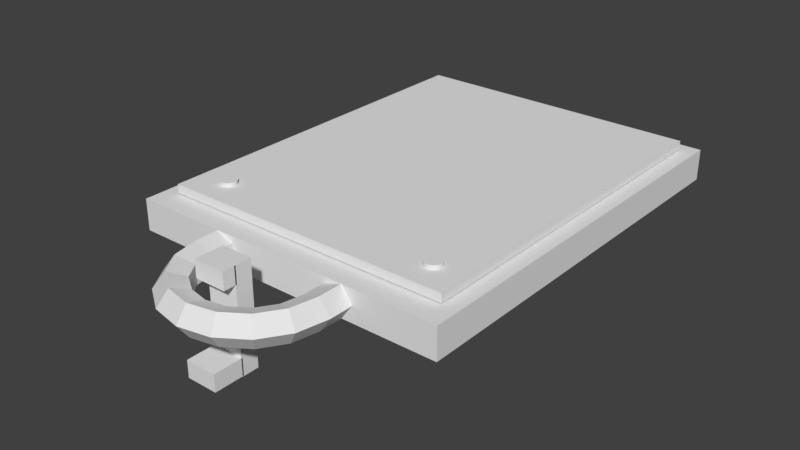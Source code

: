 # Source: Clipboard.blend  (saved by Blender 2.77.0; exported with 4.5.12 LTS)
import bpy
from mathutils import Matrix  # noqa: F401  (used for matrix-valued properties, if any)

bpy.ops.wm.read_factory_settings(use_empty=True)
scene = bpy.context.scene
scene.name = 'Scene'

# ---- collections
col_collection_1 = bpy.data.collections.new('Collection 1'); scene.collection.children.link(col_collection_1)

# ---- world
world_world = bpy.data.worlds.new('World'); scene.world = world_world
world_world.color = (0.05088, 0.05088, 0.05088)
world_world.use_sun_shadow = False
world_world.sun_shadow_jitter_overblur = 0.0
world_world.cycles.sampling_method = 'MANUAL'

# ---- meshes
me_torus_001 = bpy.data.meshes.new('Torus.001')
me_torus_001.from_pydata([(-1.861, -2.356, -0.242), (-1.861, -2.356, 0.242), (-1.861, 2.356, -0.242), (-1.861, 2.356, 0.242), (1.861, -2.356, -0.242), (1.861, -2.356, 0.242), (1.861, 2.356, -0.242), (1.861, 2.356, 0.242)], [], [(1, 3, 2, 0), (3, 7, 6, 2), (7, 5, 4, 6), (5, 1, 0, 4), (0, 2, 6, 4), (5, 7, 3, 1)])
me_torus_001.use_remesh_preserve_volume = False
me_torus_001.use_remesh_preserve_attributes = False
me_torus_001.use_mirror_vertex_groups = False
me_torus_001.update()
me_cylinder_001 = bpy.data.meshes.new('Cylinder.001')
me_cylinder_001.from_pydata([(0.0, 1.0, -1.0), (0.0, 1.0, 1.0), (0.1951, 0.9808, -1.0), (0.1951, 0.9808, 1.0), (0.3827, 0.9239, -1.0), (0.3827, 0.9239, 1.0), (0.5556, 0.8315, -1.0), (0.5556, 0.8315, 1.0), (0.7071, 0.7071, -1.0), (0.7071, 0.7071, 1.0), (0.8315, 0.5556, -1.0), (0.8315, 0.5556, 1.0), (0.9239, 0.3827, -1.0), (0.9239, 0.3827, 1.0), (0.9808, 0.1951, -1.0), (0.9808, 0.1951, 1.0), (1.0, 7.55e-08, -1.0), (1.0, 7.55e-08, 1.0), (0.9808, -0.1951, -1.0), (0.9808, -0.1951, 1.0), (0.9239, -0.3827, -1.0), (0.9239, -0.3827, 1.0), (0.8315, -0.5556, -1.0), (0.8315, -0.5556, 1.0), (0.7071, -0.7071, -1.0), (0.7071, -0.7071, 1.0), (0.5556, -0.8315, -1.0), (0.5556, -0.8315, 1.0), (0.3827, -0.9239, -1.0), (0.3827, -0.9239, 1.0), (0.1951, -0.9808, -1.0), (0.1951, -0.9808, 1.0), (-3.258e-07, -1.0, -1.0), (-3.258e-07, -1.0, 1.0), (-0.1951, -0.9808, -1.0), (-0.1951, -0.9808, 1.0), (-0.3827, -0.9239, -1.0), (-0.3827, -0.9239, 1.0), (-0.5556, -0.8315, -1.0), (-0.5556, -0.8315, 1.0), (-0.7071, -0.7071, -1.0), (-0.7071, -0.7071, 1.0), (-0.8315, -0.5556, -1.0), (-0.8315, -0.5556, 1.0), (-0.9239, -0.3827, -1.0), (-0.9239, -0.3827, 1.0), (-0.9808, -0.1951, -1.0), (-0.9808, -0.1951, 1.0), (-1.0, 9.656e-07, -1.0), (-1.0, 9.656e-07, 1.0), (-0.9808, 0.1951, -1.0), (-0.9808, 0.1951, 1.0), (-0.9239, 0.3827, -1.0), (-0.9239, 0.3827, 1.0), (-0.8315, 0.5556, -1.0), (-0.8315, 0.5556, 1.0), (-0.7071, 0.7071, -1.0), (-0.7071, 0.7071, 1.0), (-0.5556, 0.8315, -1.0), (-0.5556, 0.8315, 1.0), (-0.3827, 0.9239, -1.0), (-0.3827, 0.9239, 1.0), (-0.1951, 0.9808, -1.0), (-0.1951, 0.9808, 1.0)], [], [(0, 1, 3, 2), (2, 3, 5, 4), (4, 5, 7, 6), (6, 7, 9, 8), (8, 9, 11, 10), (10, 11, 13, 12), (12, 13, 15, 14), (14, 15, 17, 16), (16, 17, 19, 18), (18, 19, 21, 20), (20, 21, 23, 22), (22, 23, 25, 24), (24, 25, 27, 26), (26, 27, 29, 28), (28, 29, 31, 30), (30, 31, 33, 32), (32, 33, 35, 34), (34, 35, 37, 36), (36, 37, 39, 38), (38, 39, 41, 40), (40, 41, 43, 42), (42, 43, 45, 44), (44, 45, 47, 46), (46, 47, 49, 48), (48, 49, 51, 50), (50, 51, 53, 52), (52, 53, 55, 54), (54, 55, 57, 56), (56, 57, 59, 58), (58, 59, 61, 60), (3, 1, 63, 61, 59, 57, 55, 53, 51, 49, 47, 45, 43, 41, 39, 37, 35, 33, 31, 29, 27, 25, 23, 21, 19, 17, 15, 13, 11, 9, 7, 5), (60, 61, 63, 62), (62, 63, 1, 0), (0, 2, 4, 6, 8, 10, 12, 14, 16, 18, 20, 22, 24, 26, 28, 30, 32, 34, 36, 38, 40, 42, 44, 46, 48, 50, 52, 54, 56, 58, 60, 62)])
_ca = me_cylinder_001.color_attributes.new('Col', 'BYTE_COLOR', 'CORNER')
_ca.data.foreach_set('color', [1.0, 1.0, 1.0, 1.0, 1.0, 1.0, 1.0, 1.0, 1.0, 1.0, 1.0, 1.0, 1.0, 1.0, 1.0, 1.0, 1.0, 1.0, 1.0, 1.0, 1.0, 1.0, 1.0, 1.0, 1.0, 1.0, 1.0, 1.0, 1.0, 1.0, 1.0, 1.0, 1.0, 1.0, 1.0, 1.0, 1.0, 1.0, 1.0, 1.0, 1.0, 1.0, 1.0, 1.0, 1.0, 1.0, 1.0, 1.0, 1.0, 1.0, 1.0, 1.0, 1.0, 1.0, 1.0, 1.0, 1.0, 1.0, 1.0, 1.0, 1.0, 1.0, 1.0, 1.0, 1.0, 1.0, 1.0, 1.0, 1.0, 1.0, 1.0, 1.0, 1.0, 1.0, 1.0, 1.0, 1.0, 1.0, 1.0, 1.0, 1.0, 1.0, 1.0, 1.0, 1.0, 1.0, 1.0, 1.0, 1.0, 1.0, 1.0, 1.0, 1.0, 1.0, 1.0, 1.0, 1.0, 1.0, 1.0, 1.0, 1.0, 1.0, 1.0, 1.0, 1.0, 1.0, 1.0, 1.0, 1.0, 1.0, 1.0, 1.0, 1.0, 1.0, 1.0, 1.0, 1.0, 1.0, 1.0, 1.0, 1.0, 1.0, 1.0, 1.0, 1.0, 1.0, 1.0, 1.0, 1.0, 1.0, 1.0, 1.0, 1.0, 1.0, 1.0, 1.0, 1.0, 1.0, 1.0, 1.0, 1.0, 1.0, 1.0, 1.0, 1.0, 1.0, 1.0, 1.0, 1.0, 1.0, 1.0, 1.0, 1.0, 1.0, 1.0, 1.0, 1.0, 1.0, 1.0, 1.0, 1.0, 1.0, 1.0, 1.0, 1.0, 1.0, 1.0, 1.0, 1.0, 1.0, 1.0, 1.0, 1.0, 1.0, 1.0, 1.0, 1.0, 1.0, 1.0, 1.0, 1.0, 1.0, 1.0, 1.0, 1.0, 1.0, 1.0, 1.0, 1.0, 1.0, 1.0, 1.0, 1.0, 1.0, 1.0, 1.0, 1.0, 1.0, 1.0, 1.0, 1.0, 1.0, 1.0, 1.0, 1.0, 1.0, 1.0, 1.0, 1.0, 1.0, 1.0, 1.0, 1.0, 1.0, 1.0, 1.0, 1.0, 1.0, 1.0, 1.0, 1.0, 1.0, 1.0, 1.0, 1.0, 1.0, 1.0, 1.0, 1.0, 1.0, 1.0, 1.0, 1.0, 1.0, 1.0, 1.0, 1.0, 1.0, 1.0, 1.0, 1.0, 1.0, 1.0, 1.0, 1.0, 1.0, 1.0, 1.0, 1.0, 1.0, 1.0, 1.0, 1.0, 1.0, 1.0, 1.0, 1.0, 1.0, 1.0, 1.0, 1.0, 1.0, 1.0, 1.0, 1.0, 1.0, 1.0, 1.0, 1.0, 1.0, 1.0, 1.0, 1.0, 1.0, 1.0, 1.0, 1.0, 1.0, 1.0, 1.0, 1.0, 1.0, 1.0, 1.0, 1.0, 1.0, 1.0, 1.0, 1.0, 1.0, 1.0, 1.0, 1.0, 1.0, 1.0, 1.0, 1.0, 1.0, 1.0, 1.0, 1.0, 1.0, 1.0, 1.0, 1.0, 1.0, 1.0, 1.0, 1.0, 1.0, 1.0, 1.0, 1.0, 1.0, 1.0, 1.0, 1.0, 1.0, 1.0, 1.0, 1.0, 1.0, 1.0, 1.0, 1.0, 1.0, 1.0, 1.0, 1.0, 1.0, 1.0, 1.0, 1.0, 1.0, 1.0, 1.0, 1.0, 1.0, 1.0, 1.0, 1.0, 1.0, 1.0, 1.0, 1.0, 1.0, 1.0, 1.0, 1.0, 1.0, 1.0, 1.0, 1.0, 1.0, 1.0, 1.0, 1.0, 1.0, 1.0, 1.0, 1.0, 1.0, 1.0, 1.0, 1.0, 1.0, 1.0, 1.0, 1.0, 1.0, 1.0, 1.0, 1.0, 1.0, 1.0, 1.0, 1.0, 1.0, 1.0, 1.0, 1.0, 1.0, 1.0, 1.0, 1.0, 1.0, 1.0, 1.0, 1.0, 1.0, 1.0, 1.0, 1.0, 1.0, 1.0, 1.0, 1.0, 1.0, 1.0, 1.0, 1.0, 1.0, 1.0, 1.0, 1.0, 1.0, 1.0, 1.0, 1.0, 1.0, 1.0, 1.0, 1.0, 1.0, 1.0, 1.0, 1.0, 1.0, 1.0, 1.0, 1.0, 1.0, 1.0, 1.0, 1.0, 1.0, 1.0, 1.0, 1.0, 1.0, 1.0, 1.0, 1.0, 1.0, 1.0, 1.0, 1.0, 1.0, 1.0, 1.0, 1.0, 1.0, 1.0, 1.0, 1.0, 1.0, 1.0, 1.0, 1.0, 1.0, 1.0, 1.0, 1.0, 1.0, 1.0, 1.0, 1.0, 1.0, 1.0, 1.0, 1.0, 1.0, 1.0, 1.0, 1.0, 1.0, 1.0, 1.0, 1.0, 1.0, 1.0, 1.0, 1.0, 1.0, 1.0, 1.0, 1.0, 1.0, 1.0, 1.0, 1.0, 1.0, 1.0, 1.0, 1.0, 1.0, 1.0, 1.0, 1.0, 1.0, 1.0, 1.0, 1.0, 1.0, 1.0, 1.0, 1.0, 1.0, 1.0, 1.0, 1.0, 1.0, 1.0, 1.0, 1.0, 1.0, 1.0, 1.0, 1.0, 1.0, 1.0, 1.0, 1.0, 1.0, 1.0, 1.0, 1.0, 1.0, 1.0, 1.0, 1.0, 1.0, 1.0, 1.0, 1.0, 1.0, 1.0, 1.0, 1.0, 1.0, 1.0, 1.0, 1.0, 1.0, 1.0, 1.0, 1.0, 1.0, 1.0, 1.0, 1.0, 1.0, 1.0, 1.0, 1.0, 1.0, 1.0, 1.0, 1.0, 1.0, 1.0, 1.0, 1.0, 1.0, 1.0, 1.0, 1.0, 1.0, 1.0, 1.0, 1.0, 1.0, 1.0, 1.0, 1.0, 1.0, 1.0, 1.0, 1.0, 1.0, 1.0, 1.0, 1.0, 1.0, 1.0, 1.0, 1.0, 1.0, 1.0, 1.0, 1.0, 1.0, 1.0, 1.0, 1.0, 1.0, 1.0, 1.0, 1.0, 1.0, 1.0, 1.0, 1.0, 1.0, 1.0, 1.0, 1.0, 1.0, 1.0, 1.0, 1.0, 1.0, 1.0, 1.0, 1.0, 1.0, 1.0, 1.0, 1.0, 1.0, 1.0, 1.0, 1.0, 1.0, 1.0, 1.0, 1.0, 1.0, 1.0, 1.0, 1.0, 1.0, 1.0, 1.0, 1.0, 1.0, 1.0, 1.0, 1.0, 1.0, 1.0, 1.0, 1.0, 1.0, 1.0, 1.0, 1.0, 1.0, 1.0, 1.0, 1.0, 1.0, 1.0, 1.0, 1.0, 1.0, 1.0, 1.0, 1.0, 1.0, 1.0, 1.0, 1.0, 1.0, 1.0, 1.0, 1.0, 1.0, 1.0, 1.0, 1.0, 1.0, 1.0, 1.0, 1.0, 1.0, 1.0, 1.0, 1.0, 1.0, 1.0, 1.0, 1.0, 1.0, 1.0, 1.0, 1.0, 1.0, 1.0, 1.0, 1.0, 1.0, 1.0, 1.0, 1.0, 1.0, 1.0, 1.0, 1.0, 1.0, 1.0, 1.0, 1.0, 1.0, 1.0, 1.0, 1.0, 1.0, 1.0, 1.0, 1.0, 1.0, 1.0, 1.0, 1.0, 1.0, 1.0, 1.0, 1.0, 1.0, 1.0, 1.0, 1.0, 1.0, 1.0, 1.0, 1.0, 1.0, 1.0, 1.0, 1.0, 1.0, 1.0, 1.0, 1.0, 1.0, 1.0, 1.0, 1.0, 1.0, 1.0, 1.0, 1.0, 1.0, 1.0, 1.0, 1.0, 1.0, 1.0, 1.0, 1.0, 1.0, 1.0, 1.0, 1.0, 1.0, 1.0, 1.0, 1.0, 1.0, 1.0, 1.0, 1.0, 1.0, 1.0, 1.0, 1.0, 1.0, 1.0, 1.0, 1.0, 1.0, 1.0, 1.0, 1.0, 1.0, 1.0, 1.0])
me_cylinder_001.use_remesh_preserve_volume = False
me_cylinder_001.use_remesh_preserve_attributes = False
me_cylinder_001.use_mirror_vertex_groups = False
me_cylinder_001.update()
me_cylinder = bpy.data.meshes.new('Cylinder')
me_cylinder.from_pydata([(0.0, 1.0, -1.0), (0.0, 1.0, 1.0), (0.1951, 0.9808, -1.0), (0.1951, 0.9808, 1.0), (0.3827, 0.9239, -1.0), (0.3827, 0.9239, 1.0), (0.5556, 0.8315, -1.0), (0.5556, 0.8315, 1.0), (0.7071, 0.7071, -1.0), (0.7071, 0.7071, 1.0), (0.8315, 0.5556, -1.0), (0.8315, 0.5556, 1.0), (0.9239, 0.3827, -1.0), (0.9239, 0.3827, 1.0), (0.9808, 0.1951, -1.0), (0.9808, 0.1951, 1.0), (1.0, 7.55e-08, -1.0), (1.0, 7.55e-08, 1.0), (0.9808, -0.1951, -1.0), (0.9808, -0.1951, 1.0), (0.9239, -0.3827, -1.0), (0.9239, -0.3827, 1.0), (0.8315, -0.5556, -1.0), (0.8315, -0.5556, 1.0), (0.7071, -0.7071, -1.0), (0.7071, -0.7071, 1.0), (0.5556, -0.8315, -1.0), (0.5556, -0.8315, 1.0), (0.3827, -0.9239, -1.0), (0.3827, -0.9239, 1.0), (0.1951, -0.9808, -1.0), (0.1951, -0.9808, 1.0), (-3.258e-07, -1.0, -1.0), (-3.258e-07, -1.0, 1.0), (-0.1951, -0.9808, -1.0), (-0.1951, -0.9808, 1.0), (-0.3827, -0.9239, -1.0), (-0.3827, -0.9239, 1.0), (-0.5556, -0.8315, -1.0), (-0.5556, -0.8315, 1.0), (-0.7071, -0.7071, -1.0), (-0.7071, -0.7071, 1.0), (-0.8315, -0.5556, -1.0), (-0.8315, -0.5556, 1.0), (-0.9239, -0.3827, -1.0), (-0.9239, -0.3827, 1.0), (-0.9808, -0.1951, -1.0), (-0.9808, -0.1951, 1.0), (-1.0, 9.656e-07, -1.0), (-1.0, 9.656e-07, 1.0), (-0.9808, 0.1951, -1.0), (-0.9808, 0.1951, 1.0), (-0.9239, 0.3827, -1.0), (-0.9239, 0.3827, 1.0), (-0.8315, 0.5556, -1.0), (-0.8315, 0.5556, 1.0), (-0.7071, 0.7071, -1.0), (-0.7071, 0.7071, 1.0), (-0.5556, 0.8315, -1.0), (-0.5556, 0.8315, 1.0), (-0.3827, 0.9239, -1.0), (-0.3827, 0.9239, 1.0), (-0.1951, 0.9808, -1.0), (-0.1951, 0.9808, 1.0)], [], [(0, 1, 3, 2), (2, 3, 5, 4), (4, 5, 7, 6), (6, 7, 9, 8), (8, 9, 11, 10), (10, 11, 13, 12), (12, 13, 15, 14), (14, 15, 17, 16), (16, 17, 19, 18), (18, 19, 21, 20), (20, 21, 23, 22), (22, 23, 25, 24), (24, 25, 27, 26), (26, 27, 29, 28), (28, 29, 31, 30), (30, 31, 33, 32), (32, 33, 35, 34), (34, 35, 37, 36), (36, 37, 39, 38), (38, 39, 41, 40), (40, 41, 43, 42), (42, 43, 45, 44), (44, 45, 47, 46), (46, 47, 49, 48), (48, 49, 51, 50), (50, 51, 53, 52), (52, 53, 55, 54), (54, 55, 57, 56), (56, 57, 59, 58), (58, 59, 61, 60), (3, 1, 63, 61, 59, 57, 55, 53, 51, 49, 47, 45, 43, 41, 39, 37, 35, 33, 31, 29, 27, 25, 23, 21, 19, 17, 15, 13, 11, 9, 7, 5), (60, 61, 63, 62), (62, 63, 1, 0), (0, 2, 4, 6, 8, 10, 12, 14, 16, 18, 20, 22, 24, 26, 28, 30, 32, 34, 36, 38, 40, 42, 44, 46, 48, 50, 52, 54, 56, 58, 60, 62)])
me_cylinder.use_remesh_preserve_volume = False
me_cylinder.use_remesh_preserve_attributes = False
me_cylinder.use_mirror_vertex_groups = False
me_cylinder.update()
me_torus = bpy.data.meshes.new('Torus')
me_torus.from_pydata([(1.25, -0.5243, 0.0), (1.077, -0.5243, 0.2378), (0.7977, -0.5243, 0.1469), (0.7977, -0.5243, -0.1469), (1.077, -0.5243, -0.2378), (-1.25, -0.5243, 0.0), (-1.077, -0.5243, 0.2378), (-0.7977, -0.5243, 0.1469), (-0.7977, -0.5243, -0.1469), (-1.077, -0.5243, -0.2378), (-1.155, -1.003, 0.0), (-0.9953, -0.9365, 0.2378), (-0.737, -0.8295, 0.1469), (-0.737, -0.8295, -0.1469), (-0.9953, -0.9365, -0.2378), (-0.8839, -1.408, 0.0), (-0.7617, -1.286, 0.2378), (-0.5641, -1.088, 0.1469), (-0.5641, -1.088, -0.1469), (-0.7617, -1.286, -0.2378), (-0.4784, -1.679, 0.0), (-0.4122, -1.52, 0.2378), (-0.3053, -1.261, 0.1469), (-0.3053, -1.261, -0.1469), (-0.4122, -1.52, -0.2378), (5.96e-08, -1.774, 0.0), (5.96e-08, -1.602, 0.2378), (5.96e-08, -1.322, 0.1469), (5.96e-08, -1.322, -0.1469), (5.96e-08, -1.602, -0.2378), (0.4784, -1.679, 0.0), (0.4122, -1.52, 0.2378), (0.3053, -1.261, 0.1469), (0.3053, -1.261, -0.1469), (0.4122, -1.52, -0.2378), (0.8839, -1.408, 0.0), (0.7617, -1.286, 0.2378), (0.5641, -1.088, 0.1469), (0.5641, -1.088, -0.1469), (0.7617, -1.286, -0.2378), (1.155, -1.003, 0.0), (0.9953, -0.9365, 0.2378), (0.737, -0.8295, 0.1469), (0.737, -0.8295, -0.1469), (0.9953, -0.9365, -0.2378), (-1.25, -0.07415, 0.0), (-1.077, -0.07415, -0.2378), (-0.7977, -0.07415, -0.1469), (-1.077, -0.07415, 0.2378), (-0.7977, -0.07415, 0.1469), (0.7977, -0.07415, 0.1469), (0.7977, -0.07415, -0.1469), (1.25, -0.07415, 0.0), (1.077, -0.07415, 0.2378), (1.077, -0.07415, -0.2378)], [], [(4, 3, 51, 54), (7, 8, 47, 49), (5, 10, 11, 6), (6, 11, 12, 7), (7, 12, 13, 8), (8, 13, 14, 9), (9, 14, 10, 5), (10, 15, 16, 11), (11, 16, 17, 12), (12, 17, 18, 13), (13, 18, 19, 14), (14, 19, 15, 10), (15, 20, 21, 16), (16, 21, 22, 17), (17, 22, 23, 18), (18, 23, 24, 19), (19, 24, 20, 15), (20, 25, 26, 21), (21, 26, 27, 22), (22, 27, 28, 23), (23, 28, 29, 24), (24, 29, 25, 20), (25, 30, 31, 26), (26, 31, 32, 27), (27, 32, 33, 28), (28, 33, 34, 29), (29, 34, 30, 25), (30, 35, 36, 31), (31, 36, 37, 32), (32, 37, 38, 33), (33, 38, 39, 34), (34, 39, 35, 30), (35, 40, 41, 36), (36, 41, 42, 37), (37, 42, 43, 38), (38, 43, 44, 39), (39, 44, 40, 35), (40, 0, 1, 41), (41, 1, 2, 42), (42, 2, 3, 43), (43, 3, 4, 44), (44, 4, 0, 40), (46, 45, 48, 49, 47), (51, 50, 53, 52, 54), (1, 0, 52, 53), (3, 2, 50, 51), (6, 7, 49, 48), (9, 5, 45, 46), (0, 4, 54, 52), (5, 6, 48, 45), (8, 9, 46, 47), (2, 1, 53, 50)])
me_torus.use_remesh_preserve_volume = False
me_torus.use_remesh_preserve_attributes = False
me_torus.use_mirror_vertex_groups = False
me_torus.update()
me_torus_002 = bpy.data.meshes.new('Torus.002')
me_torus_002.from_pydata([(-1.861, -2.356, -0.242), (-1.861, -2.356, 0.242), (-1.861, 2.356, -0.242), (-1.861, 2.356, 0.242), (1.861, -2.356, -0.242), (1.861, -2.356, 0.242), (1.861, 2.356, -0.242), (1.861, 2.356, 0.242)], [], [(1, 3, 2, 0), (3, 7, 6, 2), (7, 5, 4, 6), (5, 1, 0, 4), (0, 2, 6, 4), (5, 7, 3, 1)])
me_torus_002.use_remesh_preserve_volume = False
me_torus_002.use_remesh_preserve_attributes = False
me_torus_002.use_mirror_vertex_groups = False
me_torus_002.update()
me_cube = bpy.data.meshes.new('Cube')
me_cube.from_pydata([(-1.0, -0.09128, -1.107), (-1.0, -0.09128, 2.521), (-1.0, 1.0, -1.107), (-1.0, 1.0, 2.521), (1.0, -0.09128, -1.107), (1.0, -0.09128, 2.521), (1.0, 1.0, -1.107), (1.0, 1.0, 2.521)], [], [(1, 3, 2, 0), (3, 7, 6, 2), (7, 5, 4, 6), (5, 1, 0, 4), (0, 2, 6, 4), (5, 7, 3, 1)])
me_cube.use_remesh_preserve_volume = False
me_cube.use_remesh_preserve_attributes = False
me_cube.use_mirror_vertex_groups = False
me_cube.update()
me_cube_001 = bpy.data.meshes.new('Cube.001')
me_cube_001.from_pydata([(-1.0, -0.5456, -0.7956), (-1.0, -0.5456, 0.7956), (-1.0, 0.5456, -0.7956), (-1.0, 0.5456, 0.7956), (1.0, -0.5456, -0.7956), (1.0, -0.5456, 0.7956), (1.0, 0.5456, -0.7956), (1.0, 0.5456, 0.7956)], [], [(1, 3, 2, 0), (3, 7, 6, 2), (7, 5, 4, 6), (5, 1, 0, 4), (0, 2, 6, 4), (5, 7, 3, 1)])
me_cube_001.use_remesh_preserve_volume = False
me_cube_001.use_remesh_preserve_attributes = False
me_cube_001.use_mirror_vertex_groups = False
me_cube_001.update()
me_cube_003 = bpy.data.meshes.new('Cube.003')
me_cube_003.from_pydata([(-1.0, -0.09128, -1.107), (-1.0, -0.09128, 2.521), (-1.0, 1.0, -1.107), (-1.0, 1.0, 2.521), (1.0, -0.09128, -1.107), (1.0, -0.09128, 2.521), (1.0, 1.0, -1.107), (1.0, 1.0, 2.521)], [], [(1, 3, 2, 0), (3, 7, 6, 2), (7, 5, 4, 6), (5, 1, 0, 4), (0, 2, 6, 4), (5, 7, 3, 1)])
me_cube_003.use_remesh_preserve_volume = False
me_cube_003.use_remesh_preserve_attributes = False
me_cube_003.use_mirror_vertex_groups = False
me_cube_003.update()

# ---- objects
ob_clipboard = bpy.data.objects.new('Clipboard', None)
ob_board = bpy.data.objects.new('Board', me_torus_001)
ob_bolt = bpy.data.objects.new('Bolt', me_cylinder_001)
ob_bolt_001 = bpy.data.objects.new('Bolt.001', me_cylinder)
ob_handle = bpy.data.objects.new('Handle', me_torus)
ob_paper = bpy.data.objects.new('Paper', me_torus_002)
ob_hook = bpy.data.objects.new('Hook', None)
ob_bottom = bpy.data.objects.new('Bottom', me_cube)
ob_front = bpy.data.objects.new('Front', me_cube_001)
ob_back = bpy.data.objects.new('Back', me_cube_003)

# ---- transforms, parenting, visibility, modifiers, constraints
ob_clipboard.location = (0.0, 0.01378, 0.0)
ob_clipboard.empty_image_offset = (0.0, 0.0)
ob_clipboard.lineart.crease_threshold = 0.0
ob_board.parent = ob_clipboard
ob_board.location = (0.009378, -0.03533, 0.007481)
ob_board.scale = (0.03578, 0.03578, 0.02638)
ob_board.lineart.crease_threshold = 0.0
ob_bolt.parent = ob_clipboard
ob_bolt.location = (-0.03737, -0.09732, 0.01794)
ob_bolt.scale = (0.003418, 0.003418, 0.001556)
ob_bolt.lineart.crease_threshold = 0.0
ob_bolt_001.parent = ob_clipboard
ob_bolt_001.location = (0.05678, -0.09732, 0.01794)
ob_bolt_001.scale = (0.003418, 0.003418, 0.001556)
ob_bolt_001.lineart.crease_threshold = 0.0
ob_handle.parent = ob_clipboard
ob_handle.location = (0.009378, -0.1156, 0.007481)
ob_handle.scale = (0.02638, 0.02638, 0.02638)
ob_handle.lineart.crease_threshold = 0.0
ob_paper.parent = ob_clipboard
ob_paper.location = (0.009378, -0.03333, 0.01619)
ob_paper.scale = (0.03242, 0.03242, 0.007215)
ob_paper.lineart.crease_threshold = 0.0
ob_hook.location = (0.01355, -0.1264, 0.009008)
ob_hook.scale = (0.4701, 0.4701, 0.4701)
ob_hook.empty_image_offset = (0.0, 0.0)
ob_hook.lineart.crease_threshold = 0.0
ob_bottom.parent = ob_hook
ob_bottom.matrix_parent_inverse = Matrix(((1.0, 0.0, 0.0, -0.01355), (0.0, 1.0, 0.0, 0.1264), (0.0, 0.0, 1.0, -0.009008), (0.0, 0.0, 0.0, 1.0)))
ob_bottom.location = (0.0, -0.1277, -0.02667)
ob_bottom.scale = (0.01355, 0.01355, 0.02413)
ob_bottom.lineart.crease_threshold = 0.0
ob_front.parent = ob_hook
ob_front.matrix_parent_inverse = Matrix(((1.0, 0.0, 0.0, -0.01355), (0.0, 1.0, 0.0, 0.1264), (0.0, 0.0, 1.0, -0.009008), (0.0, 0.0, 0.0, 1.0)))
ob_front.location = (-1.164e-10, -0.1336, 0.02695)
ob_front.rotation_euler = (-1.571, -0.0, 0.0)
ob_front.scale = (0.01355, 0.01355, 0.007174)
ob_front.lineart.crease_threshold = 0.0
ob_back.parent = ob_hook
ob_back.matrix_parent_inverse = Matrix(((1.0, 0.0, 0.0, -0.01355), (0.0, 1.0, 0.0, 0.1264), (0.0, 0.0, 1.0, -0.009008), (0.0, 0.0, 0.0, 1.0)))
ob_back.location = (-1.164e-10, -0.146, -0.03945)
ob_back.rotation_euler = (-1.571, -0.0, 0.0)
ob_back.scale = (0.01355, 0.01355, 0.007174)
ob_back.lineart.crease_threshold = 0.0

# ---- collection membership
col_collection_1.objects.link(ob_clipboard)
col_collection_1.objects.link(ob_board)
col_collection_1.objects.link(ob_bolt)
col_collection_1.objects.link(ob_bolt_001)
col_collection_1.objects.link(ob_handle)
col_collection_1.objects.link(ob_paper)
col_collection_1.objects.link(ob_hook)
col_collection_1.objects.link(ob_bottom)
col_collection_1.objects.link(ob_front)
col_collection_1.objects.link(ob_back)

# ---- scene / render settings (as saved in the file)
scene.frame_start = 1; scene.frame_end = 250; scene.frame_set(1)
scene.render.engine = 'BLENDER_EEVEE_NEXT'
scene.render.resolution_percentage = 50
scene.render.dither_intensity = 0.0
scene.cycles.use_denoising = False
scene.cycles.samples = 128
scene.cycles.sampling_pattern = 'TABULATED_SOBOL'
scene.cycles.light_sampling_threshold = 0.0
scene.cycles.use_adaptive_sampling = False
scene.cycles.use_light_tree = False
scene.cycles.blur_glossy = 0.0
scene.cycles.sample_clamp_indirect = 0.0
scene.view_settings.view_transform = 'Standard'
bpy.context.view_layer.update()

# ---- added for rendering (the .blend has no active camera and no usable light): camera, sun
cam_auto = bpy.data.cameras.new('AutoCamera')
cam_auto.lens = 50.0
cam_auto.sensor_width = 36.0
cam_auto.clip_end = 1000.0
ob_auto_camera = bpy.data.objects.new('AutoCamera', cam_auto)
scene.collection.objects.link(ob_auto_camera)
ob_auto_camera.location = (0.243694, -0.324146, 0.187753)
ob_auto_camera.rotation_euler = (1.09748, -7.21219e-08, 0.694738)
scene.camera = ob_auto_camera
light_auto_sun = bpy.data.lights.new('AutoSun', 'SUN')
light_auto_sun.energy = 3.0
light_auto_sun.angle = 0.0523599
ob_auto_sun = bpy.data.objects.new('AutoSun', light_auto_sun)
scene.collection.objects.link(ob_auto_sun)
ob_auto_sun.rotation_euler = (0.872665, 0.174533, 0.523599)
bpy.context.view_layer.update()
